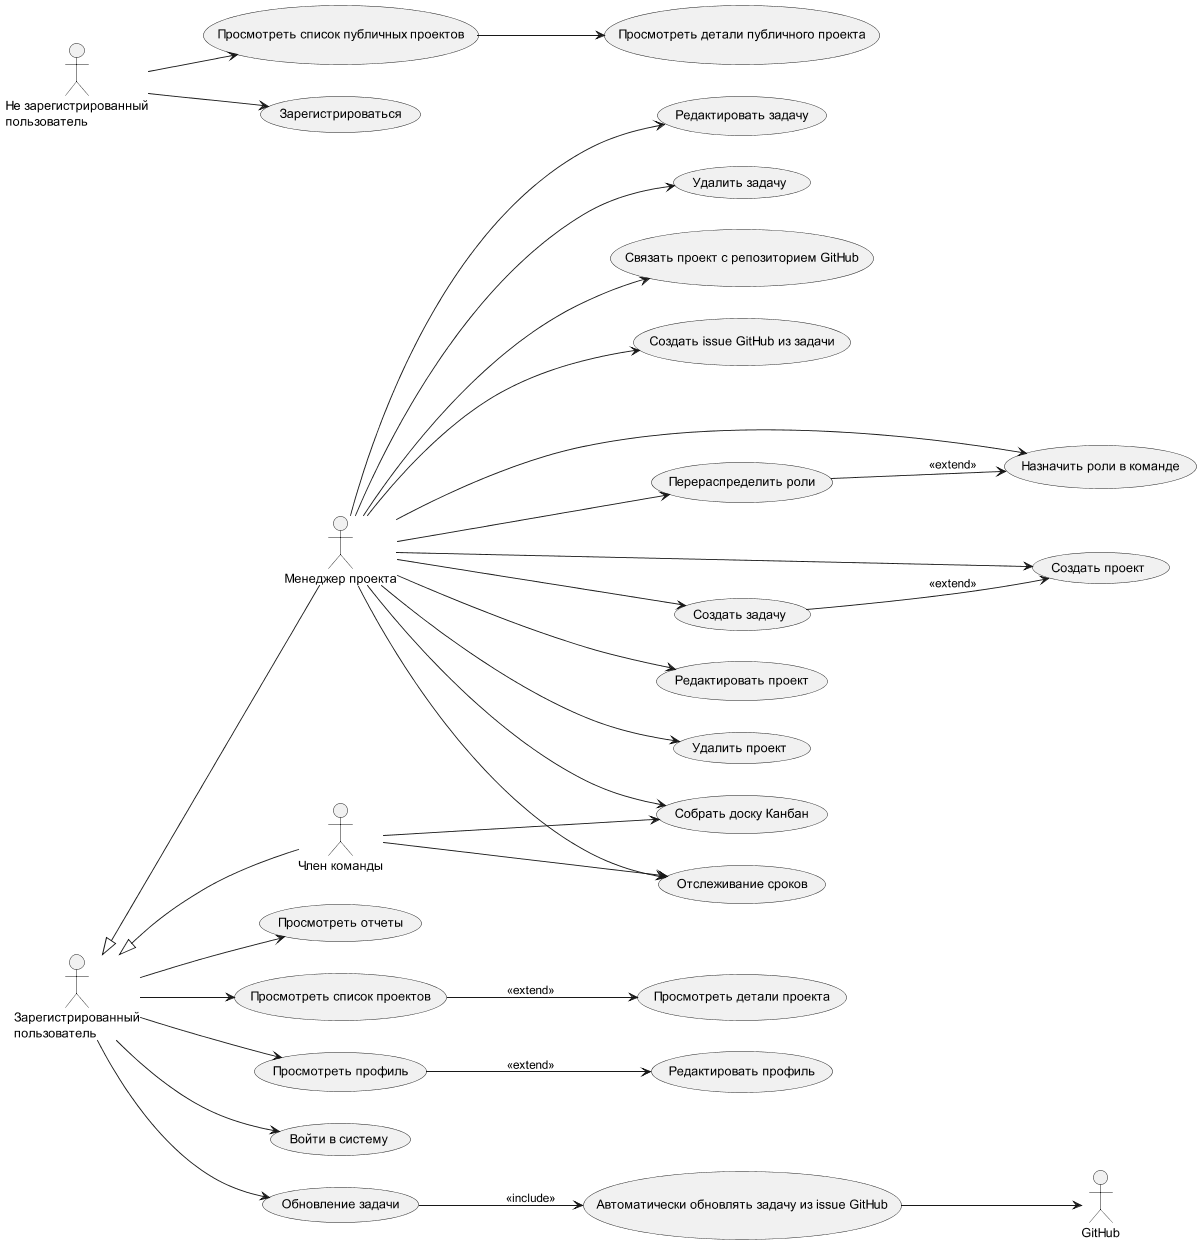

The diagram above was rendered by PlantUML. Its source (embedded in the PNG):
@startuml usecase
left to right direction
scale 0.9

actor "Зарегистрированный\nпользователь"  as User
actor "Не зарегистрированный\nпользователь" as UnUser
actor "Менеджер проекта" as ProjectManager
actor "Член команды" as TM
actor GitHub 

usecase "Просмотреть отчеты" as ViewReports
usecase "Просмотреть список проектов" as ViewProjects
usecase "Просмотреть детали проекта" as ViewProjectDetails
usecase "Просмотреть профиль" as ViewProfile
usecase "Редактировать профиль" as EditProfile
usecase "Просмотреть список публичных проектов" as ViewPublicProjects
usecase "Просмотреть детали публичного проекта" as ViewPublicProjectDetails
usecase "Зарегистрироваться" as Register
usecase "Войти в систему" as Login
usecase "Создать проект" as CreateProject
usecase "Редактировать проект" as EditProject
usecase "Удалить проект" as DeleteProject
usecase "Создать задачу" as CreateTask
usecase "Редактировать задачу" as EditTask
usecase "Удалить задачу" as DeleteTask
usecase "Связать проект с репозиторием GitHub" as LinkGitHub
usecase "Создать issue GitHub из задачи" as CreateIssue
usecase "Автоматически обновлять задачу из issue GitHub" as AutoUpdateTask
usecase "Назначить роли в команде" as UC1
usecase "Перераспределить роли" as UC2
usecase "Собрать доску Канбан" as UC3
usecase "Отслеживание сроков" as UC4
usecase "Обновление задачи" as UpdateTask

User --> ViewReports
User --> ViewProjects 
ViewProjects --> ViewProjectDetails: <<extend>>
User --> ViewProfile
ViewProfile --> EditProfile : <<extend>>
User --> Login
User --> UpdateTask
UpdateTask --> AutoUpdateTask: <<include>>

UnUser -->  ViewPublicProjects
ViewPublicProjects --> ViewPublicProjectDetails
UnUser --> Register

User <|--  ProjectManager



ProjectManager --> CreateProject
ProjectManager --> EditProject
ProjectManager --> DeleteProject
ProjectManager --> CreateTask
ProjectManager --> EditTask
ProjectManager --> DeleteTask
CreateTask --> CreateProject : <<extend>>
ProjectManager --> LinkGitHub
ProjectManager --> CreateIssue

AutoUpdateTask --> GitHub
ProjectManager --> UC1
ProjectManager --> UC2
ProjectManager --> UC3
ProjectManager --> UC4
TM --> UC3
TM --> UC4
User <|-- TM

UC2 --> UC1 : <<extend>>



@enduml